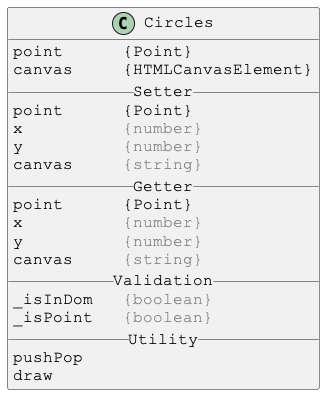

The diagram above was rendered by PlantUML. Its source (embedded in the PNG):
@startuml

skinparam DefaultFontSize 16
skinparam DefaultFontName Courier New

class Circles {
point      {Point}
canvas     {HTMLCanvasElement}
__ Setter __
point      {Point}
x          <color:gray>{number}</color>
y          <color:gray>{number}</color>
canvas     <color:gray>{string}</color>
__ Getter __
point      {Point}
x          <color:gray>{number}</color>
y          <color:gray>{number}</color>
canvas     <color:gray>{string}</color>
__ Validation __
_isInDom   <color:gray>{boolean}</color>
_isPoint   <color:gray>{boolean}</color>
__ Utility __
pushPop
draw
}

@enduml